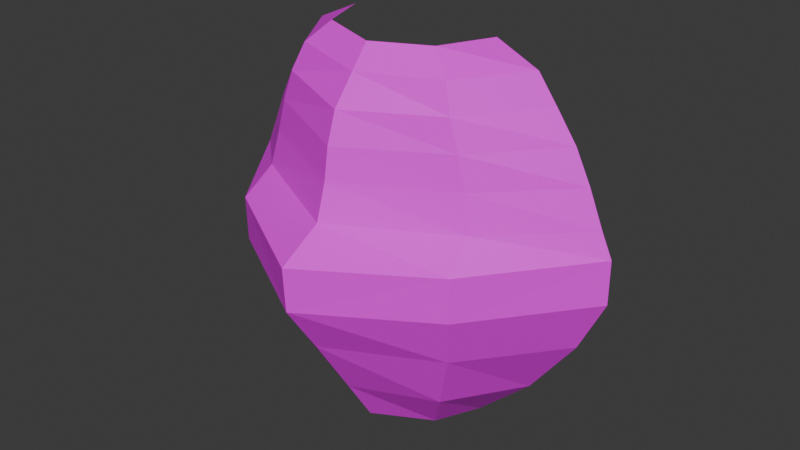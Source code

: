 # Source: Sad_Mask.blend  (saved by Blender 4.2.66; exported with 4.5.12 LTS)
import bpy
from mathutils import Matrix  # noqa: F401  (used for matrix-valued properties, if any)

bpy.ops.wm.read_factory_settings(use_empty=True)
scene = bpy.context.scene
scene.name = 'Scene'

# ---- collections
col_collection = bpy.data.collections.new('Collection'); scene.collection.children.link(col_collection)

# ---- materials (node trees are filled in below, after node groups)
mat_material = bpy.data.materials.new('Material')
mat_material.alpha_threshold = 0.0
mat_material.use_transparent_shadow = False
mat_material.roughness = 0.5
mat_material.line_color = (0.0, 0.0, 0.0, 1.0)

# ---- material node trees
mat_material.use_nodes = True; mat_material.node_tree.nodes.clear()
_N = mat_material.node_tree.nodes; _L = mat_material.node_tree.links
n0 = _N.new('ShaderNodeOutputMaterial'); n0.name = 'Material Output'; n0.location = (300, 300)
n1 = _N.new('ShaderNodeBsdfPrincipled'); n1.name = 'Principled BSDF'; n1.location = (7, 240)
n1.inputs[3].default_value = 1.45
n2 = _N.new('ShaderNodeTexImage'); n2.name = 'Image Texture'; n2.location = (-283, 220)
_L.new(n1.outputs[0], n0.inputs[0])
_L.new(n2.outputs[0], n1.inputs[0])
n0.is_active_output = True

# ---- world
world_world = bpy.data.worlds.new('World'); scene.world = world_world
world_world.use_nodes = True; world_world.node_tree.nodes.clear()
_N = world_world.node_tree.nodes; _L = world_world.node_tree.links
n0 = _N.new('ShaderNodeOutputWorld'); n0.name = 'World Output'; n0.location = (300, 300)
n1 = _N.new('ShaderNodeBackground'); n1.name = 'Background'; n1.location = (10, 300)
n1.inputs[0].default_value = (0.05088, 0.05088, 0.05088, 1.0)
_L.new(n1.outputs[0], n0.inputs[0])
n0.is_active_output = True
world_world.color = (0.05088, 0.05088, 0.05088)
world_world.sun_shadow_jitter_overblur = 0.0

# ---- meshes
me_cube = bpy.data.meshes.new('Cube')
me_cube.from_pydata([(3.421, 1.261, -0.3166), (3.421, 1.261, -1.051), (0.0, -1.807, -1.063), (0.0, -1.846, -0.3281), (2.981, 1.261, -1.956), (0.0, -1.237, -1.928), (2.981, 1.261, -1.956), (0.0, -1.237, -1.928), (2.981, 1.261, -1.956), (0.0, -1.237, -1.928), (2.203, 1.261, -3.005), (0.0, -0.5503, -3.017), (2.203, 1.261, -3.005), (0.0, -0.5503, -3.017), (1.283, 1.261, -3.86), (0.0, -0.04289, -3.828), (3.421, 1.261, -0.3166), (0.0, -1.846, -0.3281), (3.24, 1.25, 0.09368), (0.0, -1.116, 0.09516), (3.24, 1.25, 0.09368), (0.0, -1.116, 0.09516), (2.994, 1.25, 0.6897), (0.0, -0.9353, 0.6782), (2.722, 1.25, 1.238), (0.0, -0.8535, 1.188), (2.372, 1.25, 1.735), (0.0, -0.6872, 1.685), (0.0, 3.286, 1.685), (2.372, 1.25, 1.735), (0.0, -0.6872, 1.685), (2.041, 1.25, 2.185), (0.0, -0.3147, 2.134), (1.321, 1.25, 2.517), (0.0, -0.008325, 2.503), (2.01, -0.6521, -0.2893), (2.01, -0.6327, -1.024), (1.79, -0.3476, -1.909), (1.79, -0.3476, -1.909), (1.79, -0.3476, -1.909), (1.401, -0.004258, -2.978), (1.401, -0.004258, -2.978), (0.9411, 0.4946, -3.84), (2.01, -0.6521, -0.2893), (1.919, -0.1317, 0.1275), (1.919, -0.1317, 0.1275), (1.796, -0.05393, 0.717), (1.66, -0.04271, 1.246), (1.485, -0.02305, 1.743), (1.485, -0.02305, 1.743), (1.32, 0.1082, 2.193), (0.9599, 0.3206, 2.543), (-3.421, 1.261, -0.3166), (-3.421, 1.261, -1.051), (-2.981, 1.261, -1.956), (-2.981, 1.261, -1.956), (-2.981, 1.261, -1.956), (-2.203, 1.261, -3.005), (-2.203, 1.261, -3.005), (-1.283, 1.261, -3.86), (-3.421, 1.261, -0.3166), (-3.24, 1.25, 0.09368), (-3.24, 1.25, 0.09368), (-2.994, 1.25, 0.6897), (-2.722, 1.25, 1.238), (-2.372, 1.25, 1.735), (-2.372, 1.25, 1.735), (-2.041, 1.25, 2.185), (-1.321, 1.25, 2.517), (-2.01, -0.6521, -0.2893), (-2.01, -0.6327, -1.024), (-1.79, -0.3476, -1.909), (-1.79, -0.3476, -1.909), (-1.79, -0.3476, -1.909), (-1.401, -0.004258, -2.978), (-1.401, -0.004258, -2.978), (-0.9411, 0.4946, -3.84), (-2.01, -0.6521, -0.2893), (-1.919, -0.1317, 0.1275), (-1.919, -0.1317, 0.1275), (-1.796, -0.05393, 0.717), (-1.66, -0.04271, 1.246), (-1.485, -0.02305, 1.743), (-1.485, -0.02305, 1.743), (-1.32, 0.1082, 2.193), (-0.9599, 0.3206, 2.543)], [], [(36, 35, 0, 1), (36, 1, 4, 37), (37, 4, 6, 38), (38, 6, 8, 39), (39, 8, 10, 40), (40, 10, 12, 41), (41, 12, 14, 42), (35, 3, 17, 43), (43, 17, 19, 44), (44, 19, 21, 45), (45, 21, 23, 46), (46, 23, 25, 47), (47, 25, 27, 48), (48, 27, 30, 49), (49, 30, 32, 50), (50, 32, 34, 51), (31, 50, 51, 33), (29, 49, 50, 31), (26, 48, 49, 29), (24, 47, 48, 26), (22, 46, 47, 24), (20, 45, 46, 22), (18, 44, 45, 20), (16, 43, 44, 18), (0, 35, 43, 16), (13, 41, 42, 15), (11, 40, 41, 13), (9, 39, 40, 11), (7, 38, 39, 9), (5, 37, 38, 7), (2, 36, 37, 5), (2, 3, 35, 36), (70, 53, 52, 69), (70, 71, 54, 53), (71, 72, 55, 54), (72, 73, 56, 55), (73, 74, 57, 56), (74, 75, 58, 57), (75, 76, 59, 58), (69, 77, 17, 3), (77, 78, 19, 17), (78, 79, 21, 19), (79, 80, 23, 21), (80, 81, 25, 23), (81, 82, 27, 25), (82, 83, 30, 27), (83, 84, 32, 30), (84, 85, 34, 32), (67, 68, 85, 84), (66, 67, 84, 83), (65, 66, 83, 82), (64, 65, 82, 81), (63, 64, 81, 80), (62, 63, 80, 79), (61, 62, 79, 78), (60, 61, 78, 77), (52, 60, 77, 69), (13, 15, 76, 75), (11, 13, 75, 74), (9, 11, 74, 73), (7, 9, 73, 72), (5, 7, 72, 71), (2, 5, 71, 70), (2, 70, 69, 3)])
_uv = me_cube.uv_layers.new(name='UVMap')
_uv.uv.foreach_set('vector', [0.4963, 0.2585, 0.4243, 0.2598, 0.4569, -2.359e-08, 0.5281, 6.745e-05, 0.4963, 0.2585, 0.5281, 6.745e-05, 0.6319, 0.03757, 0.6023, 0.2564, 0.4122, 0.5184, 0.4122, 0.5184, 0.4122, 0.5184, 0.4122, 0.5184, 0.4122, 0.5184, 0.4122, 0.5184, 0.4122, 0.5184, 0.4122, 0.5184, 0.2164, 0.7368, 0.2491, 0.5184, 0.3784, 0.5864, 0.3488, 0.7467, 0.4122, 0.5184, 0.4122, 0.5184, 0.4122, 0.5184, 0.4122, 0.5184, 0.139, 0.7558, 0.1209, 0.9178, -7.198e-09, 0.8464, 0.01732, 0.7601, 0.4122, 0.5184, 0.4122, 0.5184, 0.4122, 0.5184, 0.4122, 0.5184, 0.05796, 0.3642, 1.401e-08, 0.1174, 0.09105, 0.1426, 0.1332, 0.3698, 0.4122, 0.5184, 0.4122, 0.5184, 0.4122, 0.5184, 0.4122, 0.5184, 0.6319, 0.6627, 0.6674, 0.4344, 0.725, 0.443, 0.6901, 0.6534, 0.1858, 0.5989, 0.1858, 0.8183, 0.1413, 0.8057, 0.139, 0.6028, 0.7402, 0.6384, 0.7709, 0.4444, 0.8207, 0.4527, 0.7901, 0.6213, 0.4122, 0.5184, 0.4122, 0.5184, 0.4122, 0.5184, 0.4122, 0.5184, 0.6975, 0.3073, 0.6319, 0.149, 0.6946, 0.1385, 0.7377, 0.2731, 0.7377, 0.2731, 0.6946, 0.1385, 0.7461, 0.13, 0.7793, 0.2287, 0.8437, 0.3802, 0.7377, 0.2731, 0.7793, 0.2287, 0.8644, 0.2959, 0.8157, 0.4344, 0.6975, 0.3073, 0.7377, 0.2731, 0.8437, 0.3802, 0.4122, 0.5184, 0.4122, 0.5184, 0.4122, 0.5184, 0.4122, 0.5184, 0.7632, 0.8245, 0.7402, 0.6384, 0.7901, 0.6213, 0.8207, 0.7922, 0.7053, 0.8513, 0.6901, 0.6534, 0.7402, 0.6384, 0.7632, 0.8245, 0.645, 0.8765, 0.6319, 0.6627, 0.6901, 0.6534, 0.7053, 0.8513, 0.4122, 0.5184, 0.4122, 0.5184, 0.4122, 0.5184, 0.4122, 0.5184, 0.1835, 0.5989, 0.05796, 0.3642, 0.1332, 0.3698, 0.2164, 0.5671, 0.4122, 0.5184, 0.4122, 0.5184, 0.4122, 0.5184, 0.4122, 0.5184, 0.09806, 0.5989, 0.139, 0.7558, 0.01732, 0.7601, -4.135e-09, 0.6417, 0.4122, 0.5184, 0.4122, 0.5184, 0.4122, 0.5184, 0.4122, 0.5184, 0.2428, 0.9543, 0.2164, 0.7368, 0.3488, 0.7467, 0.3784, 0.9061, 0.4122, 0.5184, 0.4122, 0.5184, 0.4122, 0.5184, 0.4122, 0.5184, 0.4122, 0.5184, 0.4122, 0.5184, 0.4122, 0.5184, 0.4122, 0.5184, 0.5236, 0.5152, 0.4963, 0.2585, 0.6023, 0.2564, 0.6319, 0.4735, 0.5236, 0.5152, 0.4508, 0.5179, 0.4243, 0.2598, 0.4963, 0.2585, 0.2909, 0.2614, 0.3191, 0.5184, 0.2452, 0.5174, 0.2164, 0.259, 0.2909, 0.2614, 0.3978, 0.2637, 0.4243, 0.4814, 0.3191, 0.5184, 0.4122, 0.5184, 0.4122, 0.5184, 0.4122, 0.5184, 0.4122, 0.5184, 0.4122, 0.5184, 0.4122, 0.5184, 0.4122, 0.5184, 0.4122, 0.5184, 0.9801, 0.6517, 0.8472, 0.6614, 0.8207, 0.5021, 0.9505, 0.4344, 0.4122, 0.5184, 0.4122, 0.5184, 0.4122, 0.5184, 0.4122, 0.5184, 0.8644, 0.1584, 0.9846, 0.1615, 1.0, 0.2466, 0.8803, 0.3191, 0.4122, 0.5184, 0.4122, 0.5184, 0.4122, 0.5184, 0.4122, 0.5184, 0.1451, 2.349e-09, 0.2164, 0.02202, 0.09105, 0.1426, 1.401e-08, 0.1174, 0.4122, 0.5184, 0.4122, 0.5184, 0.4122, 0.5184, 0.4122, 0.5184, 0.4443, 0.7301, 0.4969, 0.7342, 0.4757, 0.9533, 0.4243, 0.9672, 0.4969, 0.7342, 0.5456, 0.7441, 0.5236, 0.9465, 0.4757, 0.9533, 0.5456, 0.7441, 0.5897, 0.757, 0.5669, 0.9337, 0.5236, 0.9465, 0.4122, 0.5184, 0.4122, 0.5184, 0.4122, 0.5184, 0.4122, 0.5184, 0.6975, 0.03061, 0.7377, 0.02722, 0.6946, 0.1385, 0.6319, 0.149, 0.7377, 0.02722, 0.7793, 0.0499, 0.7461, 0.13, 0.6946, 0.1385, 0.8437, -6.069e-09, 0.8644, 0.04979, 0.7793, 0.0499, 0.7377, 0.02722, 0.4085, 0.6974, 0.3784, 0.6635, 0.3784, 0.5184, 0.4122, 0.5288, 0.4122, 0.5184, 0.4122, 0.5184, 0.4122, 0.5184, 0.4122, 0.5184, 0.5242, 0.5608, 0.5639, 0.5904, 0.5897, 0.757, 0.5456, 0.7441, 0.477, 0.5382, 0.5242, 0.5608, 0.5456, 0.7441, 0.4969, 0.7342, 0.4243, 0.5179, 0.477, 0.5382, 0.4969, 0.7342, 0.4443, 0.7301, 0.4122, 0.5184, 0.4122, 0.5184, 0.4122, 0.5184, 0.4122, 0.5184, 0.6233, 0.778, 0.5897, 0.7571, 0.6008, 0.5442, 0.6233, 0.5179, 0.4122, 0.5184, 0.4122, 0.5184, 0.4122, 0.5184, 0.4122, 0.5184, 0.9014, 2.133e-09, 1.0, 0.04236, 0.9846, 0.1615, 0.8644, 0.1584, 0.4122, 0.5184, 0.4122, 0.5184, 0.4122, 0.5184, 0.4122, 0.5184, 0.9567, 0.8703, 0.8207, 0.8219, 0.8472, 0.6614, 0.9801, 0.6517, 0.4122, 0.5184, 0.4122, 0.5184, 0.4122, 0.5184, 0.4122, 0.5184, 0.4122, 0.5184, 0.4122, 0.5184, 0.4122, 0.5184, 0.4122, 0.5184, 0.3158, 0.00374, 0.4243, 0.04546, 0.3978, 0.2637, 0.2909, 0.2614, 0.3158, 0.00374, 0.2909, 0.2614, 0.2164, 0.259, 0.2405, 3.99e-09])
me_cube.materials.append(mat_material)
me_cube.use_mirror_vertex_groups = False
me_cube.update()

# ---- objects
ob_cube = bpy.data.objects.new('Cube', me_cube)

# ---- transforms, parenting, visibility, modifiers, constraints
ob_cube.location = (0.0, 0.0, 3.778)
ob_cube.lock_rotations_4d = False
ob_cube.empty_display_type = 'ARROWS'
ob_cube.lineart.crease_threshold = 0.0

# ---- collection membership
col_collection.objects.link(ob_cube)

# ---- scene / render settings (as saved in the file)
scene.frame_start = 1; scene.frame_end = 250; scene.frame_set(1)
scene.render.engine = 'BLENDER_EEVEE_NEXT'
bpy.context.view_layer.update()

# ---- added for rendering (the .blend has no active camera and no usable light): camera, sun
cam_auto = bpy.data.cameras.new('AutoCamera')
cam_auto.lens = 50.0
cam_auto.sensor_width = 36.0
cam_auto.clip_end = 1000.0
ob_auto_camera = bpy.data.objects.new('AutoCamera', cam_auto)
scene.collection.objects.link(ob_auto_camera)
ob_auto_camera.location = (9.8859, -11.1431, 11.0279)
ob_auto_camera.rotation_euler = (1.09748, -7.21219e-08, 0.694738)
scene.camera = ob_auto_camera
light_auto_sun = bpy.data.lights.new('AutoSun', 'SUN')
light_auto_sun.energy = 3.0
light_auto_sun.angle = 0.0523599
ob_auto_sun = bpy.data.objects.new('AutoSun', light_auto_sun)
scene.collection.objects.link(ob_auto_sun)
ob_auto_sun.rotation_euler = (0.872665, 0.174533, 0.523599)
bpy.context.view_layer.update()
